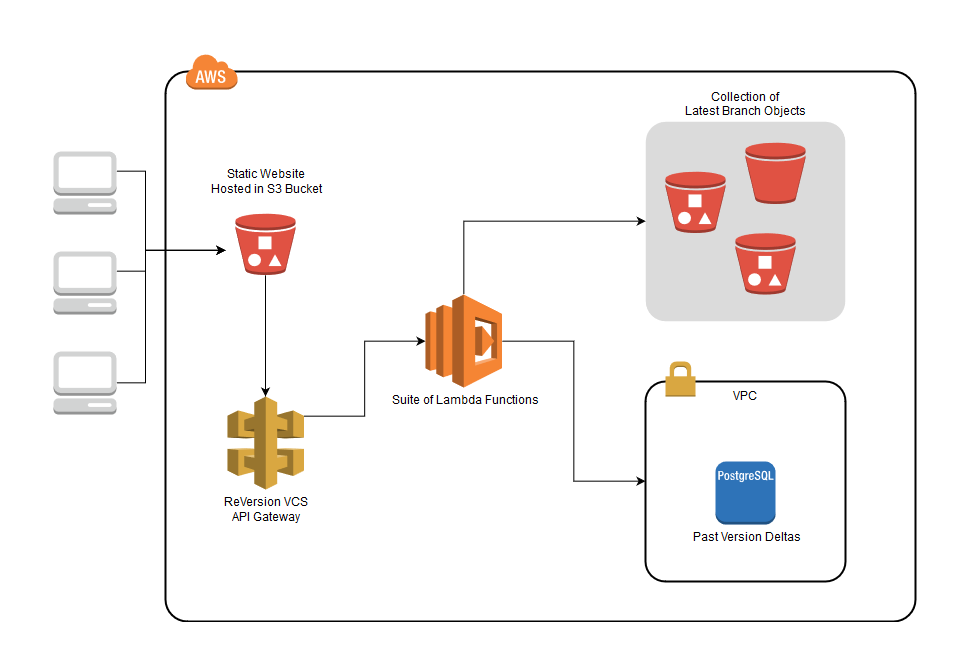

The diagram above was exported from draw.io. Its source (the exported page's mxGraphModel, read from the mxfile embedded in the PNG):
<mxGraphModel dx="1695" dy="962" grid="1" gridSize="10" guides="1" tooltips="1" connect="1" arrows="1" fold="1" page="1" pageScale="1" pageWidth="1100" pageHeight="850" background="#ffffff" math="0" shadow="0">
  <root>
    <mxCell id="0" />
    <mxCell id="1" parent="0" />
    <mxCell id="2" value="" style="rounded=1;arcSize=4;dashed=0;strokeColor=#000000;fillColor=none;gradientColor=none;strokeWidth=2;shadow=0;comic=0;fontFamily=Verdana;fontSize=12;fontColor=#000000;html=1;" vertex="1" parent="1">
      <mxGeometry x="190" y="120" width="750" height="550" as="geometry" />
    </mxCell>
    <mxCell id="3" value="Collection of&#10;Latest Branch Objects" style="rounded=1;arcSize=10;strokeColor=none;fillColor=#DBDBDB;gradientColor=none;labelPosition=center;verticalLabelPosition=top;align=center;verticalAlign=bottom;" vertex="1" parent="1">
      <mxGeometry x="670.25" y="170.25" width="199.5" height="199.5" as="geometry" />
    </mxCell>
    <mxCell id="4" style="edgeStyle=orthogonalEdgeStyle;rounded=0;html=1;labelBackgroundColor=none;strokeWidth=1;fontFamily=Verdana;fontSize=12;" edge="1" source="5" parent="1">
      <mxGeometry relative="1" as="geometry">
        <Array as="points">
          <mxPoint x="170" y="220" />
          <mxPoint x="170" y="299" />
        </Array>
        <mxPoint x="250" y="298.8333333333335" as="targetPoint" />
      </mxGeometry>
    </mxCell>
    <mxCell id="5" value="" style="dashed=0;html=1;shape=mxgraph.aws3.management_console;fillColor=#D2D3D3;gradientColor=none;rounded=1;shadow=0;comic=0;strokeColor=#E6E6E6;strokeWidth=6;fontFamily=Verdana;fontSize=12;fontColor=#000000;" vertex="1" parent="1">
      <mxGeometry x="78" y="200" width="63" height="63" as="geometry" />
    </mxCell>
    <mxCell id="6" style="edgeStyle=orthogonalEdgeStyle;rounded=0;html=1;labelBackgroundColor=none;strokeWidth=1;fontFamily=Verdana;fontSize=12;" edge="1" source="7" parent="1">
      <mxGeometry relative="1" as="geometry">
        <Array as="points">
          <mxPoint x="170" y="320" />
          <mxPoint x="170" y="299" />
        </Array>
        <mxPoint x="250" y="298.8333333333335" as="targetPoint" />
      </mxGeometry>
    </mxCell>
    <mxCell id="7" value="" style="dashed=0;html=1;shape=mxgraph.aws3.management_console;fillColor=#D2D3D3;gradientColor=none;rounded=1;shadow=0;comic=0;strokeColor=#E6E6E6;strokeWidth=6;fontFamily=Verdana;fontSize=12;fontColor=#000000;" vertex="1" parent="1">
      <mxGeometry x="78" y="300" width="63" height="63" as="geometry" />
    </mxCell>
    <mxCell id="8" style="edgeStyle=orthogonalEdgeStyle;rounded=0;html=1;labelBackgroundColor=none;strokeWidth=1;fontFamily=Verdana;fontSize=12;" edge="1" source="9" parent="1">
      <mxGeometry relative="1" as="geometry">
        <Array as="points">
          <mxPoint x="170" y="432" />
          <mxPoint x="170" y="299" />
        </Array>
        <mxPoint x="250" y="298.8333333333335" as="targetPoint" />
      </mxGeometry>
    </mxCell>
    <mxCell id="9" value="" style="dashed=0;html=1;shape=mxgraph.aws3.management_console;fillColor=#D2D3D3;gradientColor=none;rounded=1;shadow=0;comic=0;strokeColor=#E6E6E6;strokeWidth=6;fontFamily=Verdana;fontSize=12;fontColor=#000000;" vertex="1" parent="1">
      <mxGeometry x="78" y="400" width="63" height="63" as="geometry" />
    </mxCell>
    <mxCell id="10" value="" style="dashed=0;html=1;shape=mxgraph.aws3.cloud;fillColor=#F58536;gradientColor=none;dashed=0;rounded=1;shadow=0;comic=0;strokeColor=#E6E6E6;strokeWidth=6;fontFamily=Verdana;fontSize=12;fontColor=#000000;" vertex="1" parent="1">
      <mxGeometry x="210" y="102" width="52" height="36" as="geometry" />
    </mxCell>
    <mxCell id="11" style="edgeStyle=orthogonalEdgeStyle;rounded=0;html=1;labelBackgroundColor=none;strokeWidth=1;fontFamily=Verdana;fontSize=12;exitX=0.5;exitY=1;exitDx=0;exitDy=0;exitPerimeter=0;" edge="1" source="15" target="16" parent="1">
      <mxGeometry relative="1" as="geometry">
        <mxPoint x="320.5" y="299" as="sourcePoint" />
        <mxPoint x="380" y="299" as="targetPoint" />
      </mxGeometry>
    </mxCell>
    <mxCell id="12" style="edgeStyle=orthogonalEdgeStyle;rounded=0;html=1;labelBackgroundColor=none;strokeWidth=1;fontFamily=Verdana;fontSize=12;exitX=0.5;exitY=0;exitDx=0;exitDy=0;exitPerimeter=0;" edge="1" source="23" target="3" parent="1">
      <mxGeometry relative="1" as="geometry">
        <mxPoint x="456.5" y="299" as="sourcePoint" />
        <mxPoint x="580" y="288" as="targetPoint" />
      </mxGeometry>
    </mxCell>
    <mxCell id="13" style="edgeStyle=orthogonalEdgeStyle;rounded=0;html=1;labelBackgroundColor=none;strokeWidth=1;fontFamily=Verdana;fontSize=12;exitX=1;exitY=0.5;exitDx=0;exitDy=0;exitPerimeter=0;" edge="1" source="23" target="20" parent="1">
      <mxGeometry relative="1" as="geometry">
        <mxPoint x="400" y="628" as="sourcePoint" />
        <mxPoint x="613.5" y="480" as="targetPoint" />
      </mxGeometry>
    </mxCell>
    <mxCell id="14" style="edgeStyle=orthogonalEdgeStyle;rounded=0;html=1;labelBackgroundColor=none;strokeWidth=1;fontFamily=Verdana;fontSize=12;exitX=1;exitY=0.21;exitDx=0;exitDy=0;exitPerimeter=0;entryX=0;entryY=0.5;entryDx=0;entryDy=0;entryPerimeter=0;" edge="1" source="16" target="23" parent="1">
      <mxGeometry relative="1" as="geometry">
        <mxPoint x="750" y="626" as="sourcePoint" />
        <mxPoint x="306.5" y="580" as="targetPoint" />
      </mxGeometry>
    </mxCell>
    <mxCell id="15" value="Static Website&lt;br&gt;Hosted in S3 Bucket&lt;br&gt;" style="outlineConnect=0;dashed=0;verticalLabelPosition=top;verticalAlign=middle;align=center;shape=mxgraph.aws3.bucket_with_objects;fillColor=#E05243;gradientColor=none;html=1;labelPosition=center;" vertex="1" parent="1">
      <mxGeometry x="260" y="262" width="60" height="61.5" as="geometry" />
    </mxCell>
    <mxCell id="16" value="&lt;div&gt;ReVersion VCS&lt;/div&gt;&lt;div&gt;API Gateway&lt;br&gt;&lt;/div&gt;" style="outlineConnect=0;dashed=0;verticalLabelPosition=bottom;verticalAlign=top;align=center;html=1;shape=mxgraph.aws3.api_gateway;fillColor=#D9A741;gradientColor=none;" vertex="1" parent="1">
      <mxGeometry x="252" y="445" width="76.5" height="93" as="geometry" />
    </mxCell>
    <mxCell id="17" value="" style="outlineConnect=0;dashed=0;verticalLabelPosition=bottom;verticalAlign=top;align=center;html=1;shape=mxgraph.aws3.bucket_with_objects;fillColor=#E05243;gradientColor=none;" vertex="1" parent="1">
      <mxGeometry x="690" y="220" width="60" height="61.5" as="geometry" />
    </mxCell>
    <mxCell id="18" value="" style="outlineConnect=0;dashed=0;verticalLabelPosition=bottom;verticalAlign=top;align=center;html=1;shape=mxgraph.aws3.bucket;fillColor=#E05243;gradientColor=none;" vertex="1" parent="1">
      <mxGeometry x="770" y="191" width="60" height="61.5" as="geometry" />
    </mxCell>
    <mxCell id="19" value="" style="outlineConnect=0;dashed=0;verticalLabelPosition=bottom;verticalAlign=top;align=center;html=1;shape=mxgraph.aws3.bucket_with_objects;fillColor=#E05243;gradientColor=none;" vertex="1" parent="1">
      <mxGeometry x="760" y="281.5" width="60" height="61.5" as="geometry" />
    </mxCell>
    <mxCell id="20" value="VPC" style="rounded=1;arcSize=10;dashed=0;strokeColor=#000000;fillColor=none;gradientColor=none;strokeWidth=2;verticalAlign=top;" vertex="1" parent="1">
      <mxGeometry x="670" y="430" width="200" height="200" as="geometry" />
    </mxCell>
    <mxCell id="21" value="" style="dashed=0;html=1;shape=mxgraph.aws3.permissions;fillColor=#D9A741;gradientColor=none;dashed=0;" vertex="1" parent="1">
      <mxGeometry x="690" y="410" width="30" height="35" as="geometry" />
    </mxCell>
    <mxCell id="22" value="Past Version Deltas" style="outlineConnect=0;dashed=0;verticalLabelPosition=bottom;verticalAlign=top;align=center;html=1;shape=mxgraph.aws3.postgre_sql_instance;fillColor=#2E73B8;gradientColor=none;" vertex="1" parent="1">
      <mxGeometry x="740" y="510" width="60" height="63" as="geometry" />
    </mxCell>
    <mxCell id="23" value="Suite of Lambda Functions" style="outlineConnect=0;dashed=0;verticalLabelPosition=bottom;verticalAlign=top;align=center;html=1;shape=mxgraph.aws3.lambda;fillColor=#F58534;gradientColor=none;" vertex="1" parent="1">
      <mxGeometry x="450" y="343" width="76.5" height="93" as="geometry" />
    </mxCell>
  </root>
</mxGraphModel>